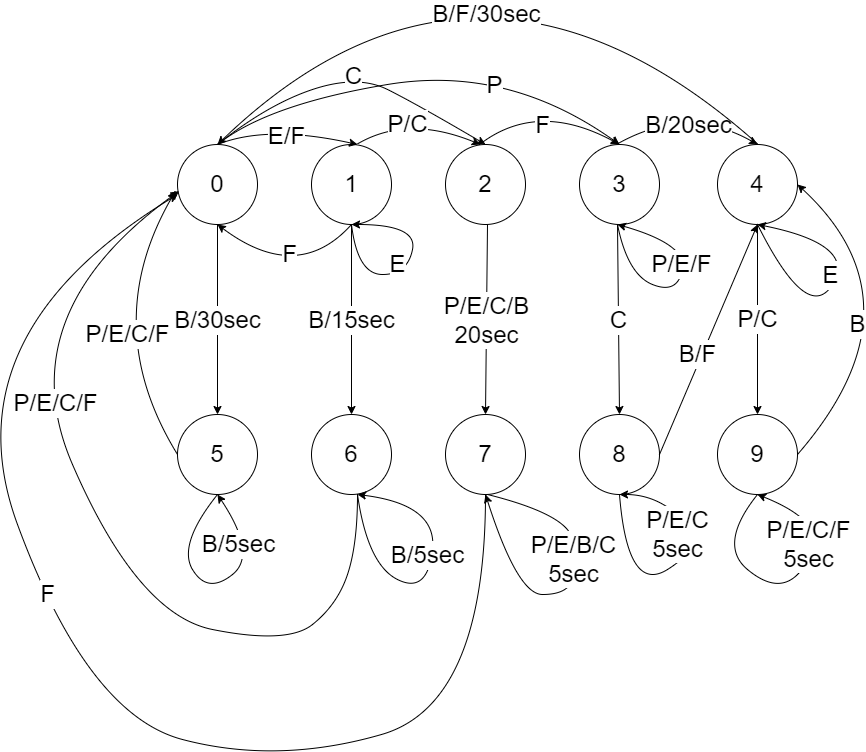

The diagram above was exported from draw.io. Its source (the exported page's mxGraphModel, read from the mxfile embedded in the PNG):
<mxGraphModel dx="2225" dy="775" grid="1" gridSize="10" guides="1" tooltips="1" connect="1" arrows="1" fold="1" page="1" pageScale="1" pageWidth="850" pageHeight="1100" math="0" shadow="0">
  <root>
    <mxCell id="0" />
    <mxCell id="1" parent="0" />
    <mxCell id="r8UugwkzlK2h_dKJxcNy-1" value="&lt;font style=&quot;font-size: 24px;&quot;&gt;0&lt;/font&gt;" style="ellipse;whiteSpace=wrap;html=1;aspect=fixed;" vertex="1" parent="1">
      <mxGeometry x="60" y="170" width="80" height="80" as="geometry" />
    </mxCell>
    <mxCell id="r8UugwkzlK2h_dKJxcNy-2" value="&lt;font style=&quot;font-size: 24px;&quot;&gt;1&lt;/font&gt;" style="ellipse;whiteSpace=wrap;html=1;aspect=fixed;" vertex="1" parent="1">
      <mxGeometry x="194" y="170" width="80" height="80" as="geometry" />
    </mxCell>
    <mxCell id="r8UugwkzlK2h_dKJxcNy-3" value="&lt;font style=&quot;font-size: 24px;&quot;&gt;2&lt;/font&gt;" style="ellipse;whiteSpace=wrap;html=1;aspect=fixed;" vertex="1" parent="1">
      <mxGeometry x="328" y="170" width="80" height="80" as="geometry" />
    </mxCell>
    <mxCell id="r8UugwkzlK2h_dKJxcNy-4" value="&lt;font style=&quot;font-size: 24px;&quot;&gt;3&lt;/font&gt;" style="ellipse;whiteSpace=wrap;html=1;aspect=fixed;" vertex="1" parent="1">
      <mxGeometry x="462" y="170" width="80" height="80" as="geometry" />
    </mxCell>
    <mxCell id="r8UugwkzlK2h_dKJxcNy-6" value="&lt;font style=&quot;font-size: 24px;&quot;&gt;5&lt;/font&gt;" style="ellipse;whiteSpace=wrap;html=1;aspect=fixed;" vertex="1" parent="1">
      <mxGeometry x="60" y="440" width="80" height="80" as="geometry" />
    </mxCell>
    <mxCell id="r8UugwkzlK2h_dKJxcNy-18" value="" style="endArrow=classic;html=1;fontSize=24;curved=1;entryX=0.5;entryY=0;entryDx=0;entryDy=0;" edge="1" parent="1" target="r8UugwkzlK2h_dKJxcNy-3">
      <mxGeometry relative="1" as="geometry">
        <mxPoint x="100" y="170" as="sourcePoint" />
        <mxPoint x="200" y="170" as="targetPoint" />
        <Array as="points">
          <mxPoint x="150" y="130" />
          <mxPoint x="240" y="100" />
          <mxPoint x="300" y="130" />
        </Array>
      </mxGeometry>
    </mxCell>
    <mxCell id="r8UugwkzlK2h_dKJxcNy-19" value="C" style="edgeLabel;resizable=0;html=1;align=center;verticalAlign=middle;fontSize=24;" connectable="0" vertex="1" parent="r8UugwkzlK2h_dKJxcNy-18">
      <mxGeometry relative="1" as="geometry">
        <mxPoint x="2" as="offset" />
      </mxGeometry>
    </mxCell>
    <mxCell id="r8UugwkzlK2h_dKJxcNy-20" value="" style="endArrow=classic;html=1;fontSize=24;curved=1;" edge="1" parent="1">
      <mxGeometry relative="1" as="geometry">
        <mxPoint x="100" y="170" as="sourcePoint" />
        <mxPoint x="240" y="170" as="targetPoint" />
        <Array as="points">
          <mxPoint x="150" y="150" />
        </Array>
      </mxGeometry>
    </mxCell>
    <mxCell id="r8UugwkzlK2h_dKJxcNy-21" value="E/F" style="edgeLabel;resizable=0;html=1;align=center;verticalAlign=middle;fontSize=24;" connectable="0" vertex="1" parent="r8UugwkzlK2h_dKJxcNy-20">
      <mxGeometry relative="1" as="geometry">
        <mxPoint y="7" as="offset" />
      </mxGeometry>
    </mxCell>
    <mxCell id="r8UugwkzlK2h_dKJxcNy-22" value="" style="endArrow=classic;html=1;fontSize=24;curved=1;entryX=0.5;entryY=0;entryDx=0;entryDy=0;" edge="1" parent="1" target="r8UugwkzlK2h_dKJxcNy-4">
      <mxGeometry relative="1" as="geometry">
        <mxPoint x="100" y="170" as="sourcePoint" />
        <mxPoint x="200" y="170" as="targetPoint" />
        <Array as="points">
          <mxPoint x="150" y="130" />
          <mxPoint x="390" y="90" />
        </Array>
      </mxGeometry>
    </mxCell>
    <mxCell id="r8UugwkzlK2h_dKJxcNy-23" value="P" style="edgeLabel;resizable=0;html=1;align=center;verticalAlign=middle;fontSize=24;" connectable="0" vertex="1" parent="r8UugwkzlK2h_dKJxcNy-22">
      <mxGeometry relative="1" as="geometry">
        <mxPoint x="70" y="7" as="offset" />
      </mxGeometry>
    </mxCell>
    <mxCell id="r8UugwkzlK2h_dKJxcNy-165" value="&lt;font style=&quot;font-size: 24px;&quot;&gt;4&lt;/font&gt;" style="ellipse;whiteSpace=wrap;html=1;aspect=fixed;" vertex="1" parent="1">
      <mxGeometry x="600" y="170" width="80" height="80" as="geometry" />
    </mxCell>
    <mxCell id="r8UugwkzlK2h_dKJxcNy-166" value="&lt;span style=&quot;font-size: 24px;&quot;&gt;6&lt;/span&gt;" style="ellipse;whiteSpace=wrap;html=1;aspect=fixed;" vertex="1" parent="1">
      <mxGeometry x="194" y="440" width="80" height="80" as="geometry" />
    </mxCell>
    <mxCell id="r8UugwkzlK2h_dKJxcNy-167" value="&lt;font style=&quot;font-size: 24px;&quot;&gt;7&lt;/font&gt;" style="ellipse;whiteSpace=wrap;html=1;aspect=fixed;" vertex="1" parent="1">
      <mxGeometry x="328" y="440" width="80" height="80" as="geometry" />
    </mxCell>
    <mxCell id="r8UugwkzlK2h_dKJxcNy-168" value="&lt;font style=&quot;font-size: 24px;&quot;&gt;8&lt;/font&gt;" style="ellipse;whiteSpace=wrap;html=1;aspect=fixed;" vertex="1" parent="1">
      <mxGeometry x="462" y="440" width="80" height="80" as="geometry" />
    </mxCell>
    <mxCell id="r8UugwkzlK2h_dKJxcNy-169" value="&lt;font style=&quot;font-size: 24px;&quot;&gt;9&lt;/font&gt;" style="ellipse;whiteSpace=wrap;html=1;aspect=fixed;" vertex="1" parent="1">
      <mxGeometry x="600" y="440" width="80" height="80" as="geometry" />
    </mxCell>
    <mxCell id="r8UugwkzlK2h_dKJxcNy-178" value="" style="endArrow=classic;html=1;fontSize=24;curved=1;exitX=0.5;exitY=1;exitDx=0;exitDy=0;" edge="1" parent="1" source="r8UugwkzlK2h_dKJxcNy-2">
      <mxGeometry relative="1" as="geometry">
        <mxPoint x="140" y="250" as="sourcePoint" />
        <mxPoint x="234" y="250" as="targetPoint" />
        <Array as="points">
          <mxPoint x="240" y="300" />
          <mxPoint x="290" y="300" />
          <mxPoint x="300" y="250" />
        </Array>
      </mxGeometry>
    </mxCell>
    <mxCell id="r8UugwkzlK2h_dKJxcNy-179" value="E" style="edgeLabel;resizable=0;html=1;align=center;verticalAlign=middle;fontSize=24;" connectable="0" vertex="1" parent="r8UugwkzlK2h_dKJxcNy-178">
      <mxGeometry relative="1" as="geometry">
        <mxPoint x="-12" y="-2" as="offset" />
      </mxGeometry>
    </mxCell>
    <mxCell id="r8UugwkzlK2h_dKJxcNy-180" value="" style="endArrow=classic;html=1;fontSize=24;curved=1;entryX=0.435;entryY=-0.001;entryDx=0;entryDy=0;entryPerimeter=0;" edge="1" parent="1">
      <mxGeometry relative="1" as="geometry">
        <mxPoint x="240" y="169.41000000000003" as="sourcePoint" />
        <mxPoint x="362.79999999999995" y="170.00000000000009" as="targetPoint" />
        <Array as="points">
          <mxPoint x="290" y="140.08" />
        </Array>
      </mxGeometry>
    </mxCell>
    <mxCell id="r8UugwkzlK2h_dKJxcNy-181" value="P/C" style="edgeLabel;resizable=0;html=1;align=center;verticalAlign=middle;fontSize=24;" connectable="0" vertex="1" parent="r8UugwkzlK2h_dKJxcNy-180">
      <mxGeometry relative="1" as="geometry">
        <mxPoint x="-10" y="6" as="offset" />
      </mxGeometry>
    </mxCell>
    <mxCell id="r8UugwkzlK2h_dKJxcNy-182" value="" style="endArrow=classic;html=1;fontSize=24;curved=1;exitX=0.5;exitY=1;exitDx=0;exitDy=0;" edge="1" parent="1" source="r8UugwkzlK2h_dKJxcNy-2">
      <mxGeometry relative="1" as="geometry">
        <mxPoint x="270" y="260" as="sourcePoint" />
        <mxPoint x="100" y="250" as="targetPoint" />
        <Array as="points">
          <mxPoint x="180" y="310" />
        </Array>
      </mxGeometry>
    </mxCell>
    <mxCell id="r8UugwkzlK2h_dKJxcNy-183" value="F" style="edgeLabel;resizable=0;html=1;align=center;verticalAlign=middle;fontSize=24;" connectable="0" vertex="1" parent="r8UugwkzlK2h_dKJxcNy-182">
      <mxGeometry relative="1" as="geometry">
        <mxPoint y="-24" as="offset" />
      </mxGeometry>
    </mxCell>
    <mxCell id="r8UugwkzlK2h_dKJxcNy-190" value="" style="endArrow=classic;html=1;fontSize=24;curved=1;entryX=0.5;entryY=0;entryDx=0;entryDy=0;" edge="1" parent="1" target="r8UugwkzlK2h_dKJxcNy-4">
      <mxGeometry relative="1" as="geometry">
        <mxPoint x="362" y="170.00000000000003" as="sourcePoint" />
        <mxPoint x="462" y="170.00000000000003" as="targetPoint" />
        <Array as="points">
          <mxPoint x="420" y="125.33" />
        </Array>
      </mxGeometry>
    </mxCell>
    <mxCell id="r8UugwkzlK2h_dKJxcNy-191" value="F" style="edgeLabel;resizable=0;html=1;align=center;verticalAlign=middle;fontSize=24;" connectable="0" vertex="1" parent="r8UugwkzlK2h_dKJxcNy-190">
      <mxGeometry relative="1" as="geometry">
        <mxPoint x="-4" y="20" as="offset" />
      </mxGeometry>
    </mxCell>
    <mxCell id="r8UugwkzlK2h_dKJxcNy-203" value="" style="endArrow=classic;html=1;fontSize=24;curved=1;" edge="1" parent="1">
      <mxGeometry relative="1" as="geometry">
        <mxPoint x="500" y="250" as="sourcePoint" />
        <mxPoint x="500" y="250" as="targetPoint" />
        <Array as="points">
          <mxPoint x="510" y="300" />
          <mxPoint x="560" y="320" />
          <mxPoint x="570" y="270" />
        </Array>
      </mxGeometry>
    </mxCell>
    <mxCell id="r8UugwkzlK2h_dKJxcNy-204" value="P/E/F" style="edgeLabel;resizable=0;html=1;align=center;verticalAlign=middle;fontSize=24;" connectable="0" vertex="1" parent="r8UugwkzlK2h_dKJxcNy-203">
      <mxGeometry relative="1" as="geometry">
        <mxPoint x="2" y="-21" as="offset" />
      </mxGeometry>
    </mxCell>
    <mxCell id="r8UugwkzlK2h_dKJxcNy-209" value="" style="endArrow=classic;html=1;fontSize=24;curved=1;entryX=0.5;entryY=0;entryDx=0;entryDy=0;" edge="1" parent="1" target="r8UugwkzlK2h_dKJxcNy-166">
      <mxGeometry relative="1" as="geometry">
        <mxPoint x="234" y="250" as="sourcePoint" />
        <mxPoint x="330" y="250" as="targetPoint" />
      </mxGeometry>
    </mxCell>
    <mxCell id="r8UugwkzlK2h_dKJxcNy-210" value="B/15sec" style="edgeLabel;resizable=0;html=1;align=center;verticalAlign=middle;fontSize=24;" connectable="0" vertex="1" parent="r8UugwkzlK2h_dKJxcNy-209">
      <mxGeometry relative="1" as="geometry" />
    </mxCell>
    <mxCell id="r8UugwkzlK2h_dKJxcNy-211" value="" style="endArrow=classic;html=1;fontSize=24;curved=1;entryX=0.5;entryY=0;entryDx=0;entryDy=0;" edge="1" parent="1" target="r8UugwkzlK2h_dKJxcNy-6">
      <mxGeometry relative="1" as="geometry">
        <mxPoint x="100" y="250" as="sourcePoint" />
        <mxPoint x="200" y="250" as="targetPoint" />
      </mxGeometry>
    </mxCell>
    <mxCell id="r8UugwkzlK2h_dKJxcNy-212" value="B/30sec" style="edgeLabel;resizable=0;html=1;align=center;verticalAlign=middle;fontSize=24;" connectable="0" vertex="1" parent="r8UugwkzlK2h_dKJxcNy-211">
      <mxGeometry relative="1" as="geometry" />
    </mxCell>
    <mxCell id="r8UugwkzlK2h_dKJxcNy-213" value="" style="endArrow=classic;html=1;fontSize=24;curved=1;entryX=0.5;entryY=0;entryDx=0;entryDy=0;" edge="1" parent="1" target="r8UugwkzlK2h_dKJxcNy-167">
      <mxGeometry relative="1" as="geometry">
        <mxPoint x="370" y="250" as="sourcePoint" />
        <mxPoint x="470" y="250" as="targetPoint" />
      </mxGeometry>
    </mxCell>
    <mxCell id="r8UugwkzlK2h_dKJxcNy-214" value="P/E/C/B&lt;br&gt;20sec" style="edgeLabel;resizable=0;html=1;align=center;verticalAlign=middle;fontSize=24;" connectable="0" vertex="1" parent="r8UugwkzlK2h_dKJxcNy-213">
      <mxGeometry relative="1" as="geometry" />
    </mxCell>
    <mxCell id="r8UugwkzlK2h_dKJxcNy-215" value="" style="endArrow=classic;html=1;fontSize=24;curved=1;entryX=0.5;entryY=0;entryDx=0;entryDy=0;" edge="1" parent="1" target="r8UugwkzlK2h_dKJxcNy-168">
      <mxGeometry relative="1" as="geometry">
        <mxPoint x="500" y="250" as="sourcePoint" />
        <mxPoint x="600" y="250" as="targetPoint" />
      </mxGeometry>
    </mxCell>
    <mxCell id="r8UugwkzlK2h_dKJxcNy-216" value="C" style="edgeLabel;resizable=0;html=1;align=center;verticalAlign=middle;fontSize=24;" connectable="0" vertex="1" parent="r8UugwkzlK2h_dKJxcNy-215">
      <mxGeometry relative="1" as="geometry" />
    </mxCell>
    <mxCell id="r8UugwkzlK2h_dKJxcNy-217" value="" style="endArrow=classic;html=1;fontSize=24;curved=1;entryX=0.5;entryY=0;entryDx=0;entryDy=0;" edge="1" parent="1" target="r8UugwkzlK2h_dKJxcNy-169">
      <mxGeometry relative="1" as="geometry">
        <mxPoint x="640" y="249.32999999999998" as="sourcePoint" />
        <mxPoint x="740" y="249.32999999999998" as="targetPoint" />
      </mxGeometry>
    </mxCell>
    <mxCell id="r8UugwkzlK2h_dKJxcNy-218" value="P/C" style="edgeLabel;resizable=0;html=1;align=center;verticalAlign=middle;fontSize=24;" connectable="0" vertex="1" parent="r8UugwkzlK2h_dKJxcNy-217">
      <mxGeometry relative="1" as="geometry" />
    </mxCell>
    <mxCell id="r8UugwkzlK2h_dKJxcNy-219" value="" style="endArrow=classic;html=1;fontSize=24;curved=1;entryX=0.5;entryY=0;entryDx=0;entryDy=0;" edge="1" parent="1" target="r8UugwkzlK2h_dKJxcNy-165">
      <mxGeometry relative="1" as="geometry">
        <mxPoint x="500" y="169.32999999999998" as="sourcePoint" />
        <mxPoint x="600" y="169.32999999999998" as="targetPoint" />
        <Array as="points">
          <mxPoint x="570" y="130" />
        </Array>
      </mxGeometry>
    </mxCell>
    <mxCell id="r8UugwkzlK2h_dKJxcNy-220" value="B/20sec" style="edgeLabel;resizable=0;html=1;align=center;verticalAlign=middle;fontSize=24;" connectable="0" vertex="1" parent="r8UugwkzlK2h_dKJxcNy-219">
      <mxGeometry relative="1" as="geometry">
        <mxPoint y="20" as="offset" />
      </mxGeometry>
    </mxCell>
    <mxCell id="r8UugwkzlK2h_dKJxcNy-221" value="" style="endArrow=classic;html=1;fontSize=24;curved=1;entryX=0.5;entryY=1;entryDx=0;entryDy=0;" edge="1" parent="1" target="r8UugwkzlK2h_dKJxcNy-165">
      <mxGeometry relative="1" as="geometry">
        <mxPoint x="640" y="250" as="sourcePoint" />
        <mxPoint x="710" y="250" as="targetPoint" />
        <Array as="points">
          <mxPoint x="690" y="350" />
          <mxPoint x="740" y="270" />
        </Array>
      </mxGeometry>
    </mxCell>
    <mxCell id="r8UugwkzlK2h_dKJxcNy-222" value="E" style="edgeLabel;resizable=0;html=1;align=center;verticalAlign=middle;fontSize=24;" connectable="0" vertex="1" parent="r8UugwkzlK2h_dKJxcNy-221">
      <mxGeometry relative="1" as="geometry">
        <mxPoint y="-14" as="offset" />
      </mxGeometry>
    </mxCell>
    <mxCell id="r8UugwkzlK2h_dKJxcNy-223" value="" style="endArrow=classic;html=1;fontSize=24;curved=1;entryX=0.5;entryY=0;entryDx=0;entryDy=0;" edge="1" parent="1" target="r8UugwkzlK2h_dKJxcNy-1">
      <mxGeometry relative="1" as="geometry">
        <mxPoint x="640" y="169.33" as="sourcePoint" />
        <mxPoint x="740" y="169.33" as="targetPoint" />
        <Array as="points">
          <mxPoint x="360" y="-80" />
        </Array>
      </mxGeometry>
    </mxCell>
    <mxCell id="r8UugwkzlK2h_dKJxcNy-224" value="B/F/30sec" style="edgeLabel;resizable=0;html=1;align=center;verticalAlign=middle;fontSize=24;" connectable="0" vertex="1" parent="r8UugwkzlK2h_dKJxcNy-223">
      <mxGeometry relative="1" as="geometry">
        <mxPoint x="3" y="115" as="offset" />
      </mxGeometry>
    </mxCell>
    <mxCell id="r8UugwkzlK2h_dKJxcNy-225" value="" style="endArrow=classic;html=1;fontSize=24;curved=1;exitX=0;exitY=0.5;exitDx=0;exitDy=0;entryX=-0.021;entryY=0.576;entryDx=0;entryDy=0;entryPerimeter=0;" edge="1" parent="1" source="r8UugwkzlK2h_dKJxcNy-6" target="r8UugwkzlK2h_dKJxcNy-1">
      <mxGeometry relative="1" as="geometry">
        <mxPoint x="100" y="520" as="sourcePoint" />
        <mxPoint x="40" y="520" as="targetPoint" />
        <Array as="points">
          <mxPoint x="-20" y="350" />
        </Array>
      </mxGeometry>
    </mxCell>
    <mxCell id="r8UugwkzlK2h_dKJxcNy-226" value="P/E/C/F" style="edgeLabel;resizable=0;html=1;align=center;verticalAlign=middle;fontSize=24;" connectable="0" vertex="1" parent="r8UugwkzlK2h_dKJxcNy-225">
      <mxGeometry relative="1" as="geometry">
        <mxPoint x="29" y="11" as="offset" />
      </mxGeometry>
    </mxCell>
    <mxCell id="r8UugwkzlK2h_dKJxcNy-230" value="" style="endArrow=classic;html=1;fontSize=24;curved=1;" edge="1" parent="1">
      <mxGeometry relative="1" as="geometry">
        <mxPoint x="100" y="520" as="sourcePoint" />
        <mxPoint x="100" y="520" as="targetPoint" />
        <Array as="points">
          <mxPoint x="60" y="570" />
          <mxPoint x="90" y="620" />
          <mxPoint x="140" y="580" />
        </Array>
      </mxGeometry>
    </mxCell>
    <mxCell id="r8UugwkzlK2h_dKJxcNy-231" value="B/5sec" style="edgeLabel;resizable=0;html=1;align=center;verticalAlign=middle;fontSize=24;" connectable="0" vertex="1" parent="r8UugwkzlK2h_dKJxcNy-230">
      <mxGeometry relative="1" as="geometry">
        <mxPoint x="25" y="-46" as="offset" />
      </mxGeometry>
    </mxCell>
    <mxCell id="r8UugwkzlK2h_dKJxcNy-232" value="" style="endArrow=classic;html=1;fontSize=24;curved=1;entryX=0.021;entryY=0.582;entryDx=0;entryDy=0;entryPerimeter=0;" edge="1" parent="1" target="r8UugwkzlK2h_dKJxcNy-1">
      <mxGeometry relative="1" as="geometry">
        <mxPoint x="240" y="520" as="sourcePoint" />
        <mxPoint x="60" y="220" as="targetPoint" />
        <Array as="points">
          <mxPoint x="240" y="570" />
          <mxPoint x="220" y="630" />
          <mxPoint x="170" y="670" />
          <mxPoint x="20" y="640" />
          <mxPoint x="-110" y="340" />
        </Array>
      </mxGeometry>
    </mxCell>
    <mxCell id="r8UugwkzlK2h_dKJxcNy-233" value="P/E/C/F" style="edgeLabel;resizable=0;html=1;align=center;verticalAlign=middle;fontSize=24;" connectable="0" vertex="1" parent="r8UugwkzlK2h_dKJxcNy-232">
      <mxGeometry relative="1" as="geometry">
        <mxPoint x="-41" y="-116" as="offset" />
      </mxGeometry>
    </mxCell>
    <mxCell id="r8UugwkzlK2h_dKJxcNy-234" value="" style="endArrow=classic;html=1;fontSize=24;curved=1;" edge="1" parent="1">
      <mxGeometry relative="1" as="geometry">
        <mxPoint x="240" y="520" as="sourcePoint" />
        <mxPoint x="240" y="520" as="targetPoint" />
        <Array as="points">
          <mxPoint x="250" y="590" />
          <mxPoint x="310" y="620" />
          <mxPoint x="320" y="530" />
        </Array>
      </mxGeometry>
    </mxCell>
    <mxCell id="r8UugwkzlK2h_dKJxcNy-235" value="B/5sec" style="edgeLabel;resizable=0;html=1;align=center;verticalAlign=middle;fontSize=24;" connectable="0" vertex="1" parent="r8UugwkzlK2h_dKJxcNy-234">
      <mxGeometry relative="1" as="geometry">
        <mxPoint x="-2" y="-23" as="offset" />
      </mxGeometry>
    </mxCell>
    <mxCell id="r8UugwkzlK2h_dKJxcNy-236" value="" style="endArrow=classic;html=1;fontSize=24;curved=1;exitX=0.5;exitY=1;exitDx=0;exitDy=0;" edge="1" parent="1" source="r8UugwkzlK2h_dKJxcNy-167">
      <mxGeometry relative="1" as="geometry">
        <mxPoint x="445" y="570" as="sourcePoint" />
        <mxPoint x="60" y="220" as="targetPoint" />
        <Array as="points">
          <mxPoint x="368" y="730" />
          <mxPoint x="160" y="790" />
          <mxPoint x="-30" y="740" />
          <mxPoint x="-170" y="360" />
        </Array>
      </mxGeometry>
    </mxCell>
    <mxCell id="r8UugwkzlK2h_dKJxcNy-237" value="F" style="edgeLabel;resizable=0;html=1;align=center;verticalAlign=middle;fontSize=24;" connectable="0" vertex="1" parent="r8UugwkzlK2h_dKJxcNy-236">
      <mxGeometry relative="1" as="geometry">
        <mxPoint x="-31" y="-96" as="offset" />
      </mxGeometry>
    </mxCell>
    <mxCell id="r8UugwkzlK2h_dKJxcNy-238" value="" style="endArrow=classic;html=1;fontSize=24;curved=1;entryX=0.5;entryY=1;entryDx=0;entryDy=0;" edge="1" parent="1" target="r8UugwkzlK2h_dKJxcNy-167">
      <mxGeometry relative="1" as="geometry">
        <mxPoint x="370" y="520" as="sourcePoint" />
        <mxPoint x="490" y="580" as="targetPoint" />
        <Array as="points">
          <mxPoint x="450" y="540" />
          <mxPoint x="460" y="590" />
          <mxPoint x="450" y="620" />
          <mxPoint x="400" y="620" />
        </Array>
      </mxGeometry>
    </mxCell>
    <mxCell id="r8UugwkzlK2h_dKJxcNy-239" value="P/E/B/C&lt;br&gt;5sec" style="edgeLabel;resizable=0;html=1;align=center;verticalAlign=middle;fontSize=24;" connectable="0" vertex="1" parent="r8UugwkzlK2h_dKJxcNy-238">
      <mxGeometry relative="1" as="geometry">
        <mxPoint x="4" y="-31" as="offset" />
      </mxGeometry>
    </mxCell>
    <mxCell id="r8UugwkzlK2h_dKJxcNy-240" value="" style="endArrow=classic;html=1;fontSize=24;curved=1;exitX=1;exitY=0.5;exitDx=0;exitDy=0;" edge="1" parent="1" source="r8UugwkzlK2h_dKJxcNy-168">
      <mxGeometry relative="1" as="geometry">
        <mxPoint x="520" y="560" as="sourcePoint" />
        <mxPoint x="640" y="250" as="targetPoint" />
        <Array as="points" />
      </mxGeometry>
    </mxCell>
    <mxCell id="r8UugwkzlK2h_dKJxcNy-241" value="B/F" style="edgeLabel;resizable=0;html=1;align=center;verticalAlign=middle;fontSize=24;" connectable="0" vertex="1" parent="r8UugwkzlK2h_dKJxcNy-240">
      <mxGeometry relative="1" as="geometry">
        <mxPoint x="-11" y="15" as="offset" />
      </mxGeometry>
    </mxCell>
    <mxCell id="r8UugwkzlK2h_dKJxcNy-242" value="" style="endArrow=classic;html=1;fontSize=24;curved=1;" edge="1" parent="1">
      <mxGeometry relative="1" as="geometry">
        <mxPoint x="502" y="520" as="sourcePoint" />
        <mxPoint x="502" y="520" as="targetPoint" />
        <Array as="points">
          <mxPoint x="510" y="620" />
          <mxPoint x="590" y="570" />
          <mxPoint x="540" y="520" />
        </Array>
      </mxGeometry>
    </mxCell>
    <mxCell id="r8UugwkzlK2h_dKJxcNy-243" value="P/E/C&lt;br&gt;5sec" style="edgeLabel;resizable=0;html=1;align=center;verticalAlign=middle;fontSize=24;" connectable="0" vertex="1" parent="r8UugwkzlK2h_dKJxcNy-242">
      <mxGeometry relative="1" as="geometry">
        <mxPoint x="6" y="-33" as="offset" />
      </mxGeometry>
    </mxCell>
    <mxCell id="r8UugwkzlK2h_dKJxcNy-244" value="" style="endArrow=classic;html=1;fontSize=24;curved=1;exitX=1;exitY=0.5;exitDx=0;exitDy=0;entryX=1;entryY=0.5;entryDx=0;entryDy=0;" edge="1" parent="1" source="r8UugwkzlK2h_dKJxcNy-169" target="r8UugwkzlK2h_dKJxcNy-165">
      <mxGeometry relative="1" as="geometry">
        <mxPoint x="690" y="480" as="sourcePoint" />
        <mxPoint x="790" y="480" as="targetPoint" />
        <Array as="points">
          <mxPoint x="810" y="330" />
        </Array>
      </mxGeometry>
    </mxCell>
    <mxCell id="r8UugwkzlK2h_dKJxcNy-245" value="B" style="edgeLabel;resizable=0;html=1;align=center;verticalAlign=middle;fontSize=24;" connectable="0" vertex="1" parent="r8UugwkzlK2h_dKJxcNy-244">
      <mxGeometry relative="1" as="geometry">
        <mxPoint x="-63" y="12" as="offset" />
      </mxGeometry>
    </mxCell>
    <mxCell id="r8UugwkzlK2h_dKJxcNy-246" value="" style="endArrow=classic;html=1;fontSize=24;curved=1;entryX=0.5;entryY=1;entryDx=0;entryDy=0;" edge="1" parent="1" target="r8UugwkzlK2h_dKJxcNy-169">
      <mxGeometry relative="1" as="geometry">
        <mxPoint x="640" y="520" as="sourcePoint" />
        <mxPoint x="680" y="540" as="targetPoint" />
        <Array as="points">
          <mxPoint x="600" y="570" />
          <mxPoint x="660" y="620" />
          <mxPoint x="700" y="580" />
          <mxPoint x="690" y="540" />
        </Array>
      </mxGeometry>
    </mxCell>
    <mxCell id="r8UugwkzlK2h_dKJxcNy-247" value="P/E/C/F&lt;br&gt;5sec" style="edgeLabel;resizable=0;html=1;align=center;verticalAlign=middle;fontSize=24;" connectable="0" vertex="1" parent="r8UugwkzlK2h_dKJxcNy-246">
      <mxGeometry relative="1" as="geometry">
        <mxPoint x="27" y="-47" as="offset" />
      </mxGeometry>
    </mxCell>
  </root>
</mxGraphModel>